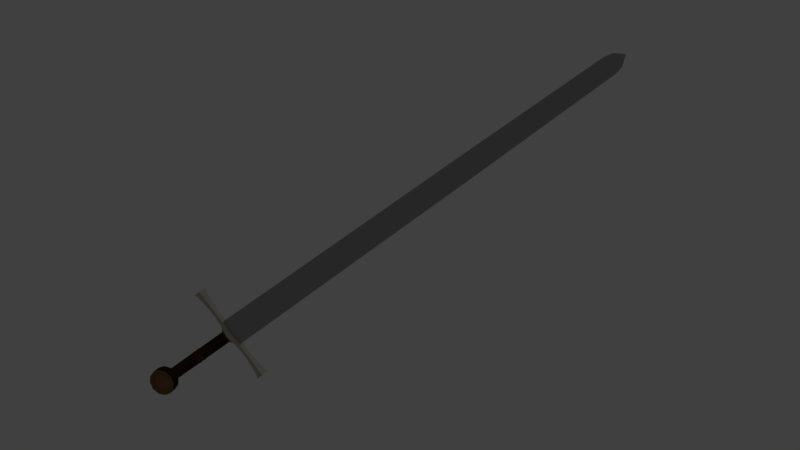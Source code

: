 # Source: sword.blend  (saved by Blender 2.77.0; exported with 4.5.12 LTS)
import bpy
from mathutils import Matrix  # noqa: F401  (used for matrix-valued properties, if any)

bpy.ops.wm.read_factory_settings(use_empty=True)
scene = bpy.context.scene
scene.name = 'Scene'

# ---- collections
col_collection_1 = bpy.data.collections.new('Collection 1'); scene.collection.children.link(col_collection_1)

# ---- materials (node trees are filled in below, after node groups)
mat_sword1 = bpy.data.materials.new('sword1')
mat_sword1.alpha_threshold = 0.0
mat_sword1.specular_color = (0.0, 0.0, 0.0)
mat_sword1.roughness = 0.5
mat_handle1 = bpy.data.materials.new('handle1')
mat_handle1.alpha_threshold = 0.0
mat_handle1.pass_index = 2
mat_handle1.diffuse_color = (0.07641, 0.02488, 0.01416, 1.0)
mat_handle1.specular_color = (0.0, 0.0, 0.0)
mat_handle1.roughness = 0.5
mat_handle2 = bpy.data.materials.new('handle2')
mat_handle2.alpha_threshold = 0.0
mat_handle2.diffuse_color = (0.07641, 0.02763, 0.01228, 1.0)
mat_handle2.specular_color = (0.0, 0.0, 0.0)
mat_handle2.roughness = 0.5
mat_handle4 = bpy.data.materials.new('handle4')
mat_handle4.alpha_threshold = 0.0
mat_handle4.diffuse_color = (0.1043, 0.04494, 0.03691, 1.0)
mat_handle4.specular_color = (0.0, 0.0, 0.0)
mat_handle4.roughness = 0.5
mat_handle5 = bpy.data.materials.new('handle5')
mat_handle5.alpha_threshold = 0.0
mat_handle5.diffuse_color = (0.01103, 0.004313, 0.003465, 1.0)
mat_handle5.specular_color = (0.0, 0.0, 0.0)
mat_handle5.roughness = 0.5
mat_handle6 = bpy.data.materials.new('handle6')
mat_handle6.alpha_threshold = 0.0
mat_handle6.diffuse_color = (0.326, 0.2099, 0.1566, 1.0)
mat_handle6.specular_color = (0.0, 0.0, 0.0)
mat_handle6.roughness = 0.5
mat_handle7 = bpy.data.materials.new('handle7')
mat_handle7.alpha_threshold = 0.0
mat_handle7.diffuse_color = (0.1046, 0.09306, 0.0382, 1.0)
mat_handle7.specular_color = (0.0, 0.0, 0.0)
mat_handle7.roughness = 0.5
mat_handle8 = bpy.data.materials.new('handle8')
mat_handle8.alpha_threshold = 0.0
mat_handle8.diffuse_color = (0.016, 0.01444, 0.007499, 1.0)
mat_handle8.specular_color = (0.0, 0.0, 0.0)
mat_handle8.roughness = 0.5
mat_handle9 = bpy.data.materials.new('handle9')
mat_handle9.alpha_threshold = 0.0
mat_handle9.diffuse_color = (0.2649, 0.2699, 0.1902, 1.0)
mat_handle9.specular_color = (0.0, 0.0, 0.0)
mat_handle9.roughness = 0.5
mat_sword = bpy.data.materials.new('sword')
mat_sword.alpha_threshold = 0.0
mat_sword.specular_color = (0.0, 0.0, 0.0)
mat_sword.roughness = 0.5
mat_sword_001 = bpy.data.materials.new('sword.001')
mat_sword_001.alpha_threshold = 0.0
mat_sword_001.diffuse_color = (0.3883, 0.3883, 0.3883, 1.0)
mat_sword_001.specular_color = (0.0, 0.0, 0.0)
mat_sword_001.roughness = 0.5
mat_sword2 = bpy.data.materials.new('sword2')
mat_sword2.alpha_threshold = 0.0
mat_sword2.specular_color = (0.0, 0.0, 0.0)
mat_sword2.roughness = 0.5
mat_sword3 = bpy.data.materials.new('sword3')
mat_sword3.alpha_threshold = 0.0
mat_sword3.specular_color = (0.0, 0.0, 0.0)
mat_sword3.roughness = 0.5

# ---- material node trees
mat_handle1.use_nodes = True; mat_handle1.node_tree.nodes.clear()
_N = mat_handle1.node_tree.nodes; _L = mat_handle1.node_tree.links
n0 = _N.new('ShaderNodeOutputMaterial'); n0.name = 'Material Output'; n0.location = (300, 300)
n1 = _N.new('ShaderNodeBsdfDiffuse'); n1.name = 'Diffuse BSDF'; n1.location = (10, 300)
n1.inputs[0].default_value = (0.1734, 0.0926, 0.04482, 1.0)
n1.inputs[1].default_value = 50.0
n2 = _N.new('ShaderNodeNewGeometry'); n2.name = 'Geometry'; n2.location = (-180, 100)
_L.new(n1.outputs[0], n0.inputs[0])
_L.new(n2.outputs[2], n1.inputs[2])
n0.is_active_output = True
mat_handle2.use_nodes = True; mat_handle2.node_tree.nodes.clear()
_N = mat_handle2.node_tree.nodes; _L = mat_handle2.node_tree.links
n0 = _N.new('ShaderNodeOutputMaterial'); n0.name = 'Material Output'; n0.location = (300, 300)
n1 = _N.new('ShaderNodeBsdfDiffuse'); n1.name = 'Diffuse BSDF'; n1.location = (10, 300)
n1.inputs[0].default_value = (0.03511, 0.02218, 0.01966, 1.0)
_L.new(n1.outputs[0], n0.inputs[0])
n0.is_active_output = True
mat_handle4.use_nodes = True; mat_handle4.node_tree.nodes.clear()
_N = mat_handle4.node_tree.nodes; _L = mat_handle4.node_tree.links
n0 = _N.new('ShaderNodeOutputMaterial'); n0.name = 'Material Output'; n0.location = (300, 300)
n1 = _N.new('ShaderNodeBsdfDiffuse'); n1.name = 'Diffuse BSDF'; n1.location = (10, 300)
n1.inputs[0].default_value = (0.1758, 0.05617, 0.02096, 1.0)
_L.new(n1.outputs[0], n0.inputs[0])
n0.is_active_output = True
mat_handle5.use_nodes = True; mat_handle5.node_tree.nodes.clear()
_N = mat_handle5.node_tree.nodes; _L = mat_handle5.node_tree.links
n0 = _N.new('ShaderNodeOutputMaterial'); n0.name = 'Material Output'; n0.location = (300, 300)
n1 = _N.new('ShaderNodeBsdfDiffuse'); n1.name = 'Diffuse BSDF'; n1.location = (10, 300)
n1.inputs[0].default_value = (0.07641, 0.02313, 0.01763, 1.0)
_L.new(n1.outputs[0], n0.inputs[0])
n0.is_active_output = True
mat_handle6.use_nodes = True; mat_handle6.node_tree.nodes.clear()
_N = mat_handle6.node_tree.nodes; _L = mat_handle6.node_tree.links
n0 = _N.new('ShaderNodeOutputMaterial'); n0.name = 'Material Output'; n0.location = (300, 300)
n1 = _N.new('ShaderNodeBsdfDiffuse'); n1.name = 'Diffuse BSDF'; n1.location = (10, 300)
n1.inputs[0].default_value = (0.2699, 0.1251, 0.08569, 1.0)
_L.new(n1.outputs[0], n0.inputs[0])
n0.is_active_output = True
mat_handle7.use_nodes = True; mat_handle7.node_tree.nodes.clear()
_N = mat_handle7.node_tree.nodes; _L = mat_handle7.node_tree.links
n0 = _N.new('ShaderNodeOutputMaterial'); n0.name = 'Material Output'; n0.location = (300, 300)
n1 = _N.new('ShaderNodeBsdfDiffuse'); n1.name = 'Diffuse BSDF'; n1.location = (10, 300)
n1.inputs[0].default_value = (0.2195, 0.0999, 0.0382, 1.0)
_L.new(n1.outputs[0], n0.inputs[0])
n0.is_active_output = True
mat_handle8.use_nodes = True; mat_handle8.node_tree.nodes.clear()
_N = mat_handle8.node_tree.nodes; _L = mat_handle8.node_tree.links
n0 = _N.new('ShaderNodeOutputMaterial'); n0.name = 'Material Output'; n0.location = (300, 300)
n1 = _N.new('ShaderNodeBsdfDiffuse'); n1.name = 'Diffuse BSDF'; n1.location = (10, 300)
n1.inputs[0].default_value = (0.016, 0.01444, 0.007499, 1.0)
_L.new(n1.outputs[0], n0.inputs[0])
n0.is_active_output = True
mat_handle9.use_nodes = True; mat_handle9.node_tree.nodes.clear()
_N = mat_handle9.node_tree.nodes; _L = mat_handle9.node_tree.links
n0 = _N.new('ShaderNodeOutputMaterial'); n0.name = 'Material Output'; n0.location = (300, 300)
n1 = _N.new('ShaderNodeBsdfDiffuse'); n1.name = 'Diffuse BSDF'; n1.location = (10, 300)
n1.inputs[0].default_value = (0.5324, 0.5124, 0.4167, 1.0)
_L.new(n1.outputs[0], n0.inputs[0])
n0.is_active_output = True
mat_sword.use_nodes = True; mat_sword.node_tree.nodes.clear()
_N = mat_sword.node_tree.nodes; _L = mat_sword.node_tree.links
n0 = _N.new('ShaderNodeOutputMaterial'); n0.name = 'Material Output'; n0.location = (300, 300)
n1 = _N.new('ShaderNodeBsdfDiffuse'); n1.name = 'Diffuse BSDF'; n1.location = (10, 300)
_L.new(n1.outputs[0], n0.inputs[0])
n0.is_active_output = True
mat_sword_001.use_nodes = True; mat_sword_001.node_tree.nodes.clear()
_N = mat_sword_001.node_tree.nodes; _L = mat_sword_001.node_tree.links
n0 = _N.new('ShaderNodeOutputMaterial'); n0.name = 'Material Output'; n0.location = (300, 300)
n1 = _N.new('ShaderNodeBsdfDiffuse'); n1.name = 'Diffuse BSDF'; n1.location = (10, 300)
n1.inputs[0].default_value = (0.3883, 0.3883, 0.3883, 1.0)
_L.new(n1.outputs[0], n0.inputs[0])
n0.is_active_output = True
mat_sword2.use_nodes = True; mat_sword2.node_tree.nodes.clear()
_N = mat_sword2.node_tree.nodes; _L = mat_sword2.node_tree.links
n0 = _N.new('ShaderNodeOutputMaterial'); n0.name = 'Material Output'; n0.location = (300, 300)
n1 = _N.new('ShaderNodeBsdfDiffuse'); n1.name = 'Diffuse BSDF'; n1.location = (10, 300)
_L.new(n1.outputs[0], n0.inputs[0])
n0.is_active_output = True
mat_sword3.use_nodes = True; mat_sword3.node_tree.nodes.clear()
_N = mat_sword3.node_tree.nodes; _L = mat_sword3.node_tree.links
n0 = _N.new('ShaderNodeOutputMaterial'); n0.name = 'Material Output'; n0.location = (300, 300)
n1 = _N.new('ShaderNodeBsdfDiffuse'); n1.name = 'Diffuse BSDF'; n1.location = (10, 300)
_L.new(n1.outputs[0], n0.inputs[0])
n0.is_active_output = True

# ---- world
world_world = bpy.data.worlds.new('World'); scene.world = world_world
world_world.color = (0.05088, 0.05088, 0.05088)
world_world.use_sun_shadow = False
world_world.sun_shadow_jitter_overblur = 0.0
world_world.cycles.sampling_method = 'MANUAL'

# ---- cameras
cam_camera = bpy.data.cameras.new('Camera')
cam_camera.clip_end = 100.0
cam_camera.lens = 35.0
cam_camera.sensor_width = 32.0
cam_camera.sensor_height = 18.0
cam_camera.ortho_scale = 7.314
cam_camera.dof.focus_distance = 0.0

# ---- lights
light_lamp = bpy.data.lights.new('Lamp', 'POINT')
light_lamp.transmission_factor = 0.0
light_lamp.cutoff_distance = 30.0
light_lamp.energy = 100.0
light_lamp.shadow_buffer_clip_start = 1.001
light_lamp.shadow_soft_size = 0.1
light_lamp.shadow_maximum_resolution = 0.006
light_lamp.use_absolute_resolution = True

# ---- meshes
me_cylinder = bpy.data.meshes.new('Cylinder')
me_cylinder.from_pydata([(1.004, -7.198, -0.02234), (0.004038, -7.198, -0.2829), (0.9063, -14.75, -0.02204), (0.00515, -14.75, -0.2569), (0.02665, -7.198, 0.2442), (-0.9729, -7.198, -0.01631), (0.02553, -14.75, 0.2183), (-0.8756, -14.75, -0.01661), (0.7642, -27.43, -0.02161), (0.006776, -27.43, -0.219), (0.02391, -27.43, 0.1804), (-0.7335, -27.43, -0.01704), (0.59, -38.63, -0.02108), (0.008769, -38.63, -0.1726), (0.02191, -38.63, 0.1339), (-0.5593, -38.63, -0.01757), (0.4723, -39.16, -0.02072), (0.01011, -39.16, -0.1412), (0.02057, -39.16, 0.1025), (-0.4416, -39.16, -0.01793), (0.01534, -39.71, -0.01933), (0.0, 1.0, -0.35), (0.0, 1.0, 0.35), (0.5, 0.866, -0.35), (0.5, 0.866, 0.35), (0.866, 0.5, -0.35), (0.866, 0.5, 0.35), (1.0, -4.371e-08, -0.35), (1.0, -4.371e-08, 0.35), (0.866, -0.5, -0.35), (0.866, -0.5, 0.35), (0.5, -0.866, -0.35), (0.5, -0.866, 0.35), (1.51e-07, -1.0, -0.35), (1.51e-07, -1.0, 0.35), (-8.757e-08, 0.6792, -0.319), (0.3177, 0.5882, -0.319), (0.3177, 0.5882, 0.3256), (-8.757e-08, 0.6792, 0.3256), (0.5502, 0.3396, -0.319), (0.5502, 0.3396, 0.3256), (0.6353, -7.517e-08, -0.319), (0.6353, -7.517e-08, 0.3256), (0.5502, -0.3396, -0.319), (0.5502, -0.3396, 0.3256), (0.3177, -0.5882, -0.319), (0.3177, -0.5882, 0.3256), (9.534e-08, -0.6792, -0.319), (9.534e-08, -0.6792, 0.3256), (-8.757e-08, 0.6792, -0.319), (0.3177, 0.5882, -0.319), (0.3177, 0.5882, 0.3256), (-8.757e-08, 0.6792, 0.3256), (0.5502, 0.3396, -0.319), (0.5502, 0.3396, 0.3256), (0.6353, -7.517e-08, -0.319), (0.6353, -7.517e-08, 0.3256), (0.5502, -0.3396, -0.319), (0.5502, -0.3396, 0.3256), (0.3177, -0.5882, -0.319), (0.3177, -0.5882, 0.3256), (9.534e-08, -0.6792, -0.319), (9.534e-08, -0.6792, 0.3256), (-7.854e-08, 0.5948, -0.279), (0.2782, 0.5151, -0.279), (0.2782, 0.5151, 0.2855), (-7.854e-08, 0.5948, 0.2855), (0.4818, 0.2974, -0.279), (0.4818, 0.2974, 0.2855), (0.5563, -8.25e-08, -0.279), (0.5563, -8.25e-08, 0.2855), (0.4818, -0.2974, -0.279), (0.4818, -0.2974, 0.2855), (0.2782, -0.5151, -0.279), (0.2782, -0.5151, 0.2855), (8.163e-08, -0.5948, -0.279), (8.163e-08, -0.5948, 0.2855), (-1.49e-08, -1.49e-07, -0.224), (-1.49e-08, -1.49e-07, 0.3405), (-0.000446, -0.8303, 0.2695), (-0.000446, -3.583, 0.2695), (0.2242, -0.8303, 0.2331), (0.2242, -3.583, 0.2331), (0.3887, -0.8303, 0.1338), (0.3887, -3.583, 0.1338), (0.4489, -0.8303, -0.001811), (0.4489, -3.583, -0.001811), (0.3887, -0.8303, -0.1375), (0.3887, -3.583, -0.1375), (0.2242, -0.8303, -0.2368), (0.2242, -3.583, -0.2368), (-0.0004459, -0.8303, -0.2731), (-0.0004459, -3.583, -0.2731), (-0.000446, -3.633, 0.2876), (0.2393, -3.633, 0.2489), (0.4147, -3.633, 0.1429), (0.479, -3.633, -0.001811), (0.4147, -3.633, -0.1465), (0.2393, -3.633, -0.2525), (-0.0004459, -3.633, -0.2913), (-0.000446, -3.742, 0.2876), (0.2393, -3.742, 0.2489), (0.4147, -3.742, 0.1429), (0.479, -3.742, -0.001811), (0.4147, -3.742, -0.1465), (0.2393, -3.742, -0.2525), (-0.0004459, -3.742, -0.2913), (-0.000446, -3.805, 0.2695), (0.2242, -3.805, 0.2331), (0.3887, -3.805, 0.1338), (0.4489, -3.805, -0.001811), (0.3887, -3.805, -0.1375), (0.2242, -3.805, -0.2367), (-0.0004459, -3.805, -0.2731), (-0.000446, -4.015, 0.2695), (0.2242, -4.015, 0.2331), (0.3887, -4.015, 0.1338), (0.4489, -4.015, -0.001811), (0.3887, -4.015, -0.1375), (0.2242, -4.015, -0.2367), (-0.0004459, -4.015, -0.2731), (-0.000446, -4.07, 0.2877), (0.2393, -4.07, 0.2489), (0.4149, -4.07, 0.143), (0.4791, -4.07, -0.001811), (0.4149, -4.07, -0.1466), (0.2393, -4.07, -0.2526), (-0.0004459, -4.07, -0.2913), (-0.000446, -4.175, 0.2877), (0.2393, -4.175, 0.2489), (0.4149, -4.175, 0.143), (0.4791, -4.175, -0.001811), (0.4149, -4.175, -0.1466), (0.2393, -4.175, -0.2526), (-0.0004459, -4.175, -0.2913), (0.0, -4.234, 0.2616), (0.2219, -4.234, 0.2263), (0.3816, -4.234, 0.1299), (0.44, -4.234, -0.001811), (0.3816, -4.234, -0.1335), (0.2219, -4.234, -0.2299), (0.003756, -4.234, -0.2652), (0.0, -6.781, 0.2616), (0.2219, -6.781, 0.2263), (0.3816, -6.781, 0.1299), (0.44, -6.781, -0.001811), (0.3816, -6.781, -0.1335), (0.2219, -6.781, -0.2299), (0.0, -6.781, -0.2652), (0.0, -6.868, 0.355), (0.3167, -6.868, 0.3072), (0.533, -6.868, 0.1766), (0.6122, -6.868, -0.001811), (0.533, -6.868, -0.1802), (0.3167, -6.868, -0.3108), (0.0, -6.868, -0.3586), (0.0, -7.104, 0.355), (0.3167, -7.104, 0.3072), (0.533, -7.104, 0.1766), (0.6122, -7.104, -0.001811), (0.533, -7.104, -0.1802), (0.3167, -7.104, -0.3108), (0.0, -7.104, -0.3586), (0.821, -7.378, 0.2571), (0.821, -7.378, -0.2607), (0.821, -7.095, 0.2571), (0.821, -7.095, -0.2607), (0.0, -7.025, -0.3876), (0.0, -7.025, 0.384), (0.0, -7.447, -0.3876), (0.0, -7.447, 0.384), (3.475, -7.427, 0.3466), (3.475, -7.427, -0.3502), (3.475, -7.046, 0.3466), (3.475, -7.046, -0.3502), (3.65, -7.482, 0.4471), (3.65, -7.482, -0.4507), (3.65, -6.991, 0.4471), (3.65, -6.991, -0.4507), (2.148, -7.358, 0.2203), (2.148, -7.358, -0.2239), (2.148, -7.115, -0.2239), (2.148, -7.115, 0.2203), (2.872, -7.384, 0.2676), (2.872, -7.089, -0.2712), (2.872, -7.384, -0.2712), (2.872, -7.089, 0.2676), (1.485, -7.353, -0.2158), (1.485, -7.119, 0.2121), (1.485, -7.353, 0.2121), (1.485, -7.119, -0.2158), (0.4105, -7.06, -0.376), (0.4105, -7.413, 0.3724), (0.4105, -7.06, 0.3724), (0.4105, -7.413, -0.376)], [], [(7, 5, 1, 3), (4, 0, 1, 5), (6, 4, 5, 7), (2, 0, 4, 6), (2, 6, 10, 8), (0, 2, 3, 1), (8, 10, 14, 12), (3, 2, 8, 9), (7, 3, 9, 11), (6, 7, 11, 10), (12, 14, 18, 16), (11, 9, 13, 15), (10, 11, 15, 14), (9, 8, 12, 13), (18, 19, 20), (15, 13, 17, 19), (14, 15, 19, 18), (13, 12, 16, 17), (17, 16, 20), (16, 18, 20), (19, 17, 20), (21, 22, 24, 23), (23, 24, 26, 25), (25, 26, 28, 27), (27, 28, 30, 29), (29, 30, 32, 31), (31, 32, 34, 33), (31, 33, 47, 45), (24, 22, 38, 37), (36, 39, 53, 50), (34, 32, 46, 48), (27, 29, 43, 41), (30, 28, 42, 44), (23, 25, 39, 36), (26, 24, 37, 40), (29, 31, 45, 43), (32, 30, 44, 46), (25, 27, 41, 39), (21, 23, 36, 35), (28, 26, 40, 42), (55, 57, 71, 69), (45, 47, 61, 59), (40, 37, 51, 54), (48, 46, 60, 62), (39, 41, 55, 53), (42, 40, 54, 56), (41, 43, 57, 55), (44, 42, 56, 58), (35, 36, 50, 49), (43, 45, 59, 57), (37, 38, 52, 51), (46, 44, 58, 60), (73, 75, 77), (58, 56, 70, 72), (49, 50, 64, 63), (57, 59, 73, 71), (51, 52, 66, 65), (60, 58, 72, 74), (50, 53, 67, 64), (59, 61, 75, 73), (54, 51, 65, 68), (62, 60, 74, 76), (53, 55, 69, 67), (56, 54, 68, 70), (68, 65, 78), (76, 74, 78), (67, 69, 77), (70, 68, 78), (69, 71, 77), (72, 70, 78), (63, 64, 77), (71, 73, 77), (65, 66, 78), (74, 72, 78), (64, 67, 77), (79, 80, 82, 81), (81, 82, 84, 83), (83, 84, 86, 85), (85, 86, 88, 87), (87, 88, 90, 89), (89, 90, 92, 91), (92, 90, 98, 99), (90, 88, 97, 98), (88, 86, 96, 97), (82, 80, 93, 94), (86, 84, 95, 96), (84, 82, 94, 95), (94, 93, 100, 101), (98, 97, 104, 105), (95, 94, 101, 102), (99, 98, 105, 106), (96, 95, 102, 103), (97, 96, 103, 104), (104, 103, 110, 111), (101, 100, 107, 108), (105, 104, 111, 112), (102, 101, 108, 109), (106, 105, 112, 113), (103, 102, 109, 110), (111, 110, 117, 118), (108, 107, 114, 115), (112, 111, 118, 119), (109, 108, 115, 116), (113, 112, 119, 120), (110, 109, 116, 117), (118, 117, 124, 125), (115, 114, 121, 122), (119, 118, 125, 126), (116, 115, 122, 123), (120, 119, 126, 127), (117, 116, 123, 124), (125, 124, 131, 132), (122, 121, 128, 129), (126, 125, 132, 133), (123, 122, 129, 130), (127, 126, 133, 134), (124, 123, 130, 131), (132, 131, 138, 139), (129, 128, 135, 136), (133, 132, 139, 140), (130, 129, 136, 137), (134, 133, 140, 141), (131, 130, 137, 138), (138, 137, 144, 145), (139, 138, 145, 146), (136, 135, 142, 143), (140, 139, 146, 147), (137, 136, 143, 144), (141, 140, 147, 148), (145, 144, 151, 152), (146, 145, 152, 153), (143, 142, 149, 150), (147, 146, 153, 154), (144, 143, 150, 151), (148, 147, 154, 155), (155, 154, 161, 162), (152, 151, 158, 159), (153, 152, 159, 160), (150, 149, 156, 157), (154, 153, 160, 161), (151, 150, 157, 158), (191, 166, 165, 193), (185, 183, 171, 172), (192, 193, 165, 163), (194, 191, 167, 169), (194, 169, 170, 192), (172, 171, 175, 176), (186, 184, 174, 173), (183, 186, 173, 171), (184, 185, 172, 174), (178, 176, 175, 177), (173, 174, 178, 177), (171, 173, 177, 175), (174, 172, 176, 178), (190, 187, 180, 181), (189, 188, 182, 179), (188, 190, 181, 182), (187, 189, 179, 180), (181, 180, 185, 184), (179, 182, 186, 183), (182, 181, 184, 186), (180, 179, 183, 185), (164, 163, 189, 187), (165, 166, 190, 188), (163, 165, 188, 189), (166, 164, 187, 190), (164, 194, 192, 163), (164, 166, 191, 194), (170, 168, 193, 192), (167, 191, 193, 168)])
me_cylinder.polygons.foreach_set('material_index', [10, 10, 10, 10, 10, 10, 10, 10, 10, 10, 10, 10, 10, 10, 10, 10, 10, 10, 10, 10, 10, 7, 7, 7, 7, 7, 7, 6, 6, 0, 6, 6, 6, 6, 6, 6, 6, 6, 6, 6, 6, 0, 0, 0, 0, 0, 0, 0, 0, 0, 0, 0, 5, 6, 6, 6, 6, 6, 6, 6, 6, 6, 6, 6, 5, 5, 5, 5, 5, 5, 5, 5, 5, 5, 5, 1, 1, 1, 1, 1, 1, 3, 3, 3, 3, 3, 3, 2, 2, 2, 2, 2, 2, 3, 3, 3, 3, 3, 3, 4, 4, 4, 4, 4, 4, 3, 3, 3, 3, 3, 3, 2, 2, 2, 2, 2, 2, 3, 3, 3, 3, 3, 3, 1, 1, 1, 1, 1, 1, 2, 2, 2, 2, 2, 2, 3, 3, 3, 3, 3, 3, 8, 8, 8, 8, 8, 8, 8, 8, 8, 8, 8, 8, 8, 8, 8, 8, 8, 8, 8, 8, 8, 8, 8, 8, 8, 8, 8, 8, 8])
me_cylinder.materials.append(mat_sword1)
me_cylinder.materials.append(mat_handle1)
me_cylinder.materials.append(mat_handle2)
me_cylinder.materials.append(mat_handle4)
me_cylinder.materials.append(mat_handle5)
me_cylinder.materials.append(mat_handle6)
me_cylinder.materials.append(mat_handle7)
me_cylinder.materials.append(mat_handle8)
me_cylinder.materials.append(mat_handle9)
me_cylinder.materials.append(mat_sword)
me_cylinder.materials.append(mat_sword_001)
me_cylinder.materials.append(mat_sword2)
me_cylinder.materials.append(mat_sword3)
me_cylinder.use_remesh_preserve_volume = False
me_cylinder.use_remesh_preserve_attributes = False
me_cylinder.use_mirror_vertex_groups = False
me_cylinder.update()

# ---- objects
ob_cylinder = bpy.data.objects.new('Cylinder', me_cylinder)
ob_lamp = bpy.data.objects.new('Lamp', light_lamp)
ob_camera = bpy.data.objects.new('Camera', cam_camera)

# ---- transforms, parenting, visibility, modifiers, constraints
ob_cylinder.location = (3.899, -5.903, 4.906)
ob_cylinder.rotation_euler = (4.543, 0.6255, 0.4331)
ob_cylinder.scale = (0.06736, 0.06736, 0.06736)
ob_cylinder.lineart.crease_threshold = 0.0
_m = ob_cylinder.modifiers.new('Mirror', 'MIRROR')
_m.use_clip = True
ob_lamp.location = (2.374, 0.1353, 8.974)
ob_lamp.rotation_euler = (0.4316, -0.02878, 1.905)
ob_lamp.lock_rotations_4d = False
ob_lamp.empty_display_type = 'ARROWS'
ob_lamp.color = (0.0, 0.0, 0.0, 0.0)
ob_lamp.lineart.crease_threshold = 0.0
ob_camera.location = (6.857, -7.738, 7.846)
ob_camera.rotation_euler = (1.072, -0.2205, 0.8603)
ob_camera.lock_rotations_4d = False
ob_camera.empty_display_type = 'ARROWS'
ob_camera.color = (0.0, 0.0, 0.0, 0.0)
ob_camera.display_type = 'WIRE'
ob_camera.lineart.crease_threshold = 0.0

# ---- collection membership
col_collection_1.objects.link(ob_cylinder)
col_collection_1.objects.link(ob_lamp)
col_collection_1.objects.link(ob_camera)

# ---- scene / render settings (as saved in the file)
scene.camera = ob_camera
scene.frame_start = 1; scene.frame_end = 250; scene.frame_set(1)
scene.render.engine = 'CYCLES'
scene.render.resolution_percentage = 50
scene.render.dither_intensity = 0.0
scene.cycles.use_denoising = False
scene.cycles.samples = 128
scene.cycles.sampling_pattern = 'TABULATED_SOBOL'
scene.cycles.light_sampling_threshold = 0.0
scene.cycles.use_adaptive_sampling = False
scene.cycles.use_light_tree = False
scene.cycles.blur_glossy = 0.0
scene.cycles.sample_clamp_indirect = 0.0
scene.view_settings.view_transform = 'Standard'
bpy.context.view_layer.update()
